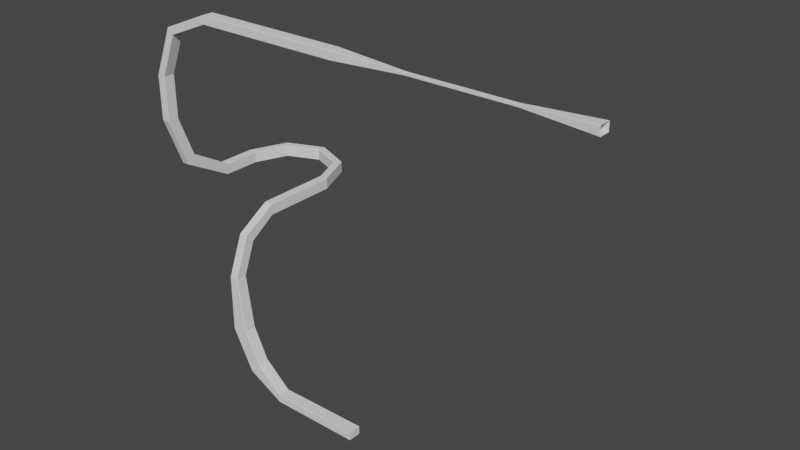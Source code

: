 # Source: level_2.blend  (saved by Blender 2.93.20; exported with 4.5.12 LTS)
import bpy
from mathutils import Matrix  # noqa: F401  (used for matrix-valued properties, if any)

bpy.ops.wm.read_factory_settings(use_empty=True)
scene = bpy.context.scene
scene.name = 'Scene'

# ---- collections
col_collection = bpy.data.collections.new('Collection'); scene.collection.children.link(col_collection)

# ---- world
world_world = bpy.data.worlds.new('World'); scene.world = world_world
world_world.use_nodes = True; world_world.node_tree.nodes.clear()
_N = world_world.node_tree.nodes; _L = world_world.node_tree.links
n0 = _N.new('ShaderNodeOutputWorld'); n0.name = 'World Output'; n0.location = (300, 300)
n1 = _N.new('ShaderNodeBackground'); n1.name = 'Background'; n1.location = (10, 300)
n1.inputs[0].default_value = (0.05088, 0.05088, 0.05088, 1.0)
_L.new(n1.outputs[0], n0.inputs[0])
n0.is_active_output = True
world_world.color = (0.05088, 0.05088, 0.05088)
world_world.use_sun_shadow = False
world_world.sun_shadow_jitter_overblur = 0.0

# ---- meshes
me_cube_017 = bpy.data.meshes.new('Cube.017')
me_cube_017.from_pydata([(20.79, 1.538, 2.267), (20.79, 1.663, 2.161), (20.79, -1.686, 2.163), (20.79, -1.563, 2.267), (-2.469, 1.372, 2.267), (-2.469, 1.499, 2.161), (-2.461, -1.524, 2.163), (-2.462, -1.4, 2.267), (20.79, 1.663, 0.1507), (20.79, 1.563, 0.05065), (20.79, -1.586, 0.05065), (20.79, -1.686, 0.1507), (-2.469, 1.399, 0.05065), (-2.469, 1.499, 0.1507), (-2.461, -1.524, 0.1507), (-2.462, -1.424, 0.05065), (-9.365, 1.365, 8.303), (-9.441, 1.491, 8.228), (-9.434, -1.531, 8.223), (-9.36, -1.408, 8.298), (-11.96, 1.391, 5.123), (-11.89, 1.491, 5.194), (-11.89, -1.531, 5.188), (-11.96, -1.431, 5.118), (-13.12, 1.363, 16.2), (-13.23, 1.49, 16.2), (-13.22, -1.533, 16.19), (-13.12, -1.409, 16.19), (-17.32, 1.39, 15.49), (-17.22, 1.49, 15.49), (-17.22, -1.533, 15.48), (-17.32, -1.433, 15.48), (-15.1, 1.363, 30.06), (-15.21, 1.49, 30.06), (-15.21, -1.533, 30.05), (-15.1, -1.409, 30.05), (-17.32, 1.39, 30.06), (-17.22, 1.49, 30.06), (-17.22, -1.533, 30.05), (-17.32, -1.433, 30.05), (-15.09, 4.55, 38.3), (-15.2, 4.64, 38.21), (-15.19, 2.497, 40.34), (-15.09, 2.584, 40.26), (-17.31, 4.569, 38.28), (-17.21, 4.639, 38.21), (-17.21, 2.497, 40.34), (-17.31, 2.567, 40.27), (-15.12, 11.25, 42.71), (-15.22, 11.25, 42.59), (-15.22, 11.25, 45.61), (-15.12, 11.25, 45.49), (-17.33, 11.25, 42.69), (-17.23, 11.25, 42.59), (-17.23, 11.25, 45.61), (-17.33, 11.25, 45.51), (-15.12, 25.99, 42.71), (-15.22, 25.99, 42.59), (-15.22, 25.98, 45.61), (-15.12, 25.98, 45.49), (-17.33, 25.99, 42.69), (-17.23, 25.99, 42.59), (-17.23, 25.98, 45.61), (-17.33, 25.98, 45.51), (-15.12, 30.81, 42.71), (-15.22, 30.81, 42.59), (-15.22, 30.8, 45.61), (-15.12, 30.8, 45.49), (-17.33, 30.81, 42.69), (-17.23, 30.81, 42.59), (-17.23, 30.8, 45.61), (-17.33, 30.8, 45.51), (-19.27, 40.83, 42.71), (-19.35, 40.76, 42.59), (-19.34, 40.75, 45.61), (-19.27, 40.83, 45.49), (-20.84, 39.26, 42.69), (-20.77, 39.34, 42.59), (-20.76, 39.33, 45.61), (-20.83, 39.26, 45.51), (-29.3, 44.98, 42.71), (-29.3, 44.87, 42.59), (-29.29, 44.88, 45.61), (-29.29, 44.98, 45.49), (-29.3, 42.76, 42.69), (-29.3, 42.86, 42.59), (-29.29, 42.86, 45.61), (-29.29, 42.76, 45.51), (-39.32, 40.83, 42.71), (-39.24, 40.75, 42.59), (-39.24, 40.76, 45.61), (-39.31, 40.83, 45.49), (-37.75, 39.26, 42.69), (-37.82, 39.33, 42.59), (-37.82, 39.34, 45.61), (-37.75, 39.26, 45.51), (-43.47, 30.8, 42.71), (-43.36, 30.8, 42.59), (-43.36, 30.81, 45.61), (-43.47, 30.81, 45.49), (-41.25, 30.8, 42.69), (-41.35, 30.8, 42.59), (-41.35, 30.81, 45.61), (-41.25, 30.81, 45.51), (-43.47, 20.65, 42.71), (-43.36, 20.65, 42.59), (-43.36, 20.66, 45.61), (-43.47, 20.66, 45.49), (-41.25, 20.65, 42.69), (-41.35, 20.65, 42.59), (-41.35, 20.66, 45.61), (-41.25, 20.66, 45.51), (-43.3, 8.087, 49.78), (-43.19, 7.998, 49.69), (-43.19, 10.14, 51.82), (-43.3, 10.05, 51.74), (-41.08, 8.069, 49.76), (-41.18, 7.998, 49.69), (-41.18, 10.14, 51.82), (-41.08, 10.07, 51.75), (-43.2, 3.163, 62.84), (-43.09, 3.037, 62.84), (-43.09, 6.059, 62.83), (-43.2, 5.935, 62.83), (-40.98, 3.137, 62.84), (-41.08, 3.037, 62.84), (-41.08, 6.059, 62.83), (-40.98, 5.959, 62.83), (-43.2, 3.163, 74.3), (-43.09, 3.037, 74.31), (-43.09, 6.059, 74.3), (-43.2, 5.935, 74.3), (-40.98, 3.137, 74.31), (-41.08, 3.037, 74.31), (-41.08, 6.059, 74.3), (-40.98, 5.959, 74.3), (-37.9, 3.157, 87.1), (-37.82, 3.031, 87.02), (-37.83, 6.054, 87.02), (-37.9, 5.93, 87.09), (-36.33, 3.131, 85.53), (-36.4, 3.031, 85.6), (-36.4, 6.054, 85.6), (-36.33, 5.954, 85.53), (-25.1, 3.126, 92.4), (-25.1, 3.0, 92.29), (-25.11, 6.023, 92.29), (-25.11, 5.899, 92.4), (-25.1, 3.1, 90.18), (-25.1, 3.0, 90.28), (-25.11, 6.023, 90.28), (-25.11, 5.923, 90.18), (13.41, 3.126, 92.4), (13.41, 3.0, 92.29), (13.4, 6.023, 92.29), (13.4, 5.899, 92.4), (13.41, 3.1, 90.18), (13.41, 3.0, 90.28), (13.4, 6.023, 90.28), (13.4, 5.923, 90.18), (32.31, 4.134, 91.59), (32.31, 4.099, 91.56), (32.31, 4.924, 91.56), (32.31, 4.89, 91.59), (32.31, 4.126, 90.98), (32.31, 4.099, 91.01), (32.31, 4.924, 91.01), (32.31, 4.897, 90.98), (58.89, 4.134, 91.59), (58.89, 4.099, 91.56), (58.89, 4.924, 91.56), (58.89, 4.89, 91.59), (58.89, 4.126, 90.98), (58.89, 4.099, 91.01), (58.89, 4.924, 91.01), (58.89, 4.897, 90.98), (76.82, 3.123, 92.4), (76.82, 2.996, 92.29), (76.81, 6.027, 92.29), (76.81, 5.903, 92.4), (76.82, 3.096, 90.18), (76.82, 2.996, 90.28), (76.81, 6.027, 90.28), (76.81, 5.926, 90.18)], [], [(13, 8, 1, 5), (12, 15, 10, 9), (11, 14, 6, 2), (5, 1, 0, 4), (2, 6, 7, 3), (3, 7, 4, 0), (12, 9, 8, 13), (10, 15, 14, 11), (8, 9, 10, 11, 2, 3, 0, 1), (7, 6, 18, 19), (13, 5, 17, 21), (5, 4, 16, 17), (4, 7, 19, 16), (14, 15, 23, 22), (6, 14, 22, 18), (15, 12, 20, 23), (12, 13, 21, 20), (21, 17, 25, 29), (22, 23, 31, 30), (16, 19, 27, 24), (17, 16, 24, 25), (18, 22, 30, 26), (23, 20, 28, 31), (20, 21, 29, 28), (19, 18, 26, 27), (27, 26, 34, 35), (29, 25, 33, 37), (30, 31, 39, 38), (24, 27, 35, 32), (25, 24, 32, 33), (26, 30, 38, 34), (31, 28, 36, 39), (28, 29, 37, 36), (34, 38, 46, 42), (39, 36, 44, 47), (36, 37, 45, 44), (35, 34, 42, 43), (37, 33, 41, 45), (38, 39, 47, 46), (32, 35, 43, 40), (33, 32, 40, 41), (40, 43, 51, 48), (41, 40, 48, 49), (42, 46, 54, 50), (47, 44, 52, 55), (44, 45, 53, 52), (43, 42, 50, 51), (45, 41, 49, 53), (46, 47, 55, 54), (53, 49, 57, 61), (54, 55, 63, 62), (48, 51, 59, 56), (49, 48, 56, 57), (50, 54, 62, 58), (55, 52, 60, 63), (52, 53, 61, 60), (51, 50, 58, 59), (60, 61, 69, 68), (59, 58, 66, 67), (61, 57, 65, 69), (62, 63, 71, 70), (56, 59, 67, 64), (57, 56, 64, 65), (58, 62, 70, 66), (63, 60, 68, 71), (66, 70, 78, 74), (71, 68, 76, 79), (68, 69, 77, 76), (67, 66, 74, 75), (69, 65, 73, 77), (70, 71, 79, 78), (64, 67, 75, 72), (65, 64, 72, 73), (78, 79, 87, 86), (72, 75, 83, 80), (73, 72, 80, 81), (74, 78, 86, 82), (79, 76, 84, 87), (76, 77, 85, 84), (75, 74, 82, 83), (77, 73, 81, 85), (85, 81, 89, 93), (86, 87, 95, 94), (80, 83, 91, 88), (81, 80, 88, 89), (82, 86, 94, 90), (87, 84, 92, 95), (84, 85, 93, 92), (83, 82, 90, 91), (95, 92, 100, 103), (92, 93, 101, 100), (91, 90, 98, 99), (93, 89, 97, 101), (94, 95, 103, 102), (88, 91, 99, 96), (89, 88, 96, 97), (90, 94, 102, 98), (97, 96, 104, 105), (98, 102, 110, 106), (103, 100, 108, 111), (100, 101, 109, 108), (99, 98, 106, 107), (101, 97, 105, 109), (102, 103, 111, 110), (96, 99, 107, 104), (109, 105, 113, 117), (110, 111, 119, 118), (104, 107, 115, 112), (105, 104, 112, 113), (106, 110, 118, 114), (111, 108, 116, 119), (108, 109, 117, 116), (107, 106, 114, 115), (115, 114, 122, 123), (117, 113, 121, 125), (118, 119, 127, 126), (112, 115, 123, 120), (113, 112, 120, 121), (114, 118, 126, 122), (119, 116, 124, 127), (116, 117, 125, 124), (122, 126, 134, 130), (127, 124, 132, 135), (124, 125, 133, 132), (123, 122, 130, 131), (125, 121, 129, 133), (126, 127, 135, 134), (120, 123, 131, 128), (121, 120, 128, 129), (128, 131, 139, 136), (129, 128, 136, 137), (130, 134, 142, 138), (135, 132, 140, 143), (132, 133, 141, 140), (131, 130, 138, 139), (133, 129, 137, 141), (134, 135, 143, 142), (141, 137, 145, 149), (142, 143, 151, 150), (136, 139, 147, 144), (137, 136, 144, 145), (138, 142, 150, 146), (143, 140, 148, 151), (140, 141, 149, 148), (139, 138, 146, 147), (148, 149, 157, 156), (147, 146, 154, 155), (149, 145, 153, 157), (150, 151, 159, 158), (144, 147, 155, 152), (145, 144, 152, 153), (146, 150, 158, 154), (151, 148, 156, 159), (154, 158, 166, 162), (159, 156, 164, 167), (156, 157, 165, 164), (155, 154, 162, 163), (157, 153, 161, 165), (158, 159, 167, 166), (152, 155, 163, 160), (153, 152, 160, 161), (166, 167, 175, 174), (160, 163, 171, 168), (161, 160, 168, 169), (162, 166, 174, 170), (167, 164, 172, 175), (164, 165, 173, 172), (163, 162, 170, 171), (165, 161, 169, 173), (173, 169, 177, 181), (174, 175, 183, 182), (168, 171, 179, 176), (169, 168, 176, 177), (170, 174, 182, 178), (175, 172, 180, 183), (172, 173, 181, 180), (171, 170, 178, 179)])
_uv = me_cube_017.uv_layers.new(name='UVMap')
_uv.uv.foreach_set('vector', [0.1362, 0.5, 0.1348, 0.5, 0.1348, 0.5, 0.1362, 0.5, 0.1438, 0.5, 0.3562, 0.5, 0.3583, 0.5, 0.1417, 0.5, 0.3652, 0.5, 0.3638, 0.5, 0.3638, 0.5, 0.3652, 0.5, 0.1362, 0.5, 0.1348, 0.5, 0.1434, 0.5, 0.1458, 0.5, 0.3652, 0.5, 0.3638, 0.5, 0.3544, 0.5, 0.3567, 0.5, 0.3567, 0.5, 0.3544, 0.5, 0.1458, 0.5, 0.1434, 0.5, 0.1438, 0.5, 0.1417, 0.5, 0.1348, 0.5, 0.1362, 0.5, 0.3583, 0.5, 0.3562, 0.5, 0.3638, 0.5, 0.3652, 0.5, 0.1348, 0.5, 0.1417, 0.5, 0.3583, 0.5, 0.3652, 0.5, 0.3652, 0.5, 0.3567, 0.5, 0.1434, 0.5, 0.1348, 0.5, 0.3544, 0.5, 0.3638, 0.5, 0.3638, 0.5, 0.3544, 0.5, 0.1362, 0.5, 0.1362, 0.5, 0.1362, 0.5, 0.1362, 0.5, 0.1362, 0.5, 0.1458, 0.5, 0.1458, 0.5, 0.1362, 0.5, 0.1458, 0.5, 0.3544, 0.5, 0.3544, 0.5, 0.1458, 0.5, 0.3638, 0.5, 0.3562, 0.5, 0.3562, 0.5, 0.3638, 0.5, 0.3638, 0.5, 0.3638, 0.5, 0.3638, 0.5, 0.3638, 0.5, 0.3562, 0.5, 0.1438, 0.5, 0.1438, 0.5, 0.3562, 0.5, 0.1438, 0.5, 0.1362, 0.5, 0.1362, 0.5, 0.1438, 0.5, 0.1362, 0.5, 0.1362, 0.5, 0.1362, 0.5, 0.1362, 0.5, 0.3638, 0.5, 0.3562, 0.5, 0.3562, 0.5, 0.3638, 0.5, 0.1458, 0.5, 0.3544, 0.5, 0.3544, 0.5, 0.1458, 0.5, 0.1362, 0.5, 0.1458, 0.5, 0.1458, 0.5, 0.1362, 0.5, 0.3638, 0.5, 0.3638, 0.5, 0.3638, 0.5, 0.3638, 0.5, 0.3562, 0.5, 0.1438, 0.5, 0.1438, 0.5, 0.3562, 0.5, 0.1438, 0.5, 0.1362, 0.5, 0.1362, 0.5, 0.1438, 0.5, 0.3544, 0.5, 0.3638, 0.5, 0.3638, 0.5, 0.3544, 0.5, 0.3544, 0.5, 0.3638, 0.5, 0.3638, 0.5, 0.3544, 0.5, 0.1362, 0.5, 0.1362, 0.5, 0.1362, 0.5, 0.1362, 0.5, 0.3638, 0.5, 0.3562, 0.5, 0.3562, 0.5, 0.3638, 0.5, 0.1458, 0.5, 0.3544, 0.5, 0.3544, 0.5, 0.1458, 0.5, 0.1362, 0.5, 0.1458, 0.5, 0.1458, 0.5, 0.1362, 0.5, 0.3638, 0.5, 0.3638, 0.5, 0.3638, 0.5, 0.3638, 0.5, 0.3562, 0.5, 0.1438, 0.5, 0.1438, 0.5, 0.3562, 0.5, 0.1438, 0.5, 0.1362, 0.5, 0.1362, 0.5, 0.1438, 0.5, 0.3638, 0.5, 0.3638, 0.5, 0.3638, 0.5, 0.3638, 0.5, 0.3562, 0.5, 0.1438, 0.5, 0.1438, 0.5, 0.3562, 0.5, 0.1438, 0.5, 0.1362, 0.5, 0.1362, 0.5, 0.1438, 0.5, 0.3544, 0.5, 0.3638, 0.5, 0.3638, 0.5, 0.3544, 0.5, 0.1362, 0.5, 0.1362, 0.5, 0.1362, 0.5, 0.1362, 0.5, 0.3638, 0.5, 0.3562, 0.5, 0.3562, 0.5, 0.3638, 0.5, 0.1458, 0.5, 0.3544, 0.5, 0.3544, 0.5, 0.1458, 0.5, 0.1362, 0.5, 0.1458, 0.5, 0.1458, 0.5, 0.1362, 0.5, 0.1458, 0.5, 0.3544, 0.5, 0.3544, 0.5, 0.1458, 0.5, 0.1362, 0.5, 0.1458, 0.5, 0.1458, 0.5, 0.1362, 0.5, 0.3638, 0.5, 0.3638, 0.5, 0.3638, 0.5, 0.3638, 0.5, 0.3562, 0.5, 0.1438, 0.5, 0.1438, 0.5, 0.3562, 0.5, 0.1438, 0.5, 0.1362, 0.5, 0.1362, 0.5, 0.1438, 0.5, 0.3544, 0.5, 0.3638, 0.5, 0.3638, 0.5, 0.3544, 0.5, 0.1362, 0.5, 0.1362, 0.5, 0.1362, 0.5, 0.1362, 0.5, 0.3638, 0.5, 0.3562, 0.5, 0.3562, 0.5, 0.3638, 0.5, 0.1362, 0.5, 0.1362, 0.5, 0.1362, 0.5, 0.1362, 0.5, 0.3638, 0.5, 0.3562, 0.5, 0.3562, 0.5, 0.3638, 0.5, 0.1458, 0.5, 0.3544, 0.5, 0.3544, 0.5, 0.1458, 0.5, 0.1362, 0.5, 0.1458, 0.5, 0.1458, 0.5, 0.1362, 0.5, 0.3638, 0.5, 0.3638, 0.5, 0.3638, 0.5, 0.3638, 0.5, 0.3562, 0.5, 0.1438, 0.5, 0.1438, 0.5, 0.3562, 0.5, 0.1438, 0.5, 0.1362, 0.5, 0.1362, 0.5, 0.1438, 0.5, 0.3544, 0.5, 0.3638, 0.5, 0.3638, 0.5, 0.3544, 0.5, 0.1438, 0.5, 0.1362, 0.5, 0.1362, 0.5, 0.1438, 0.5, 0.3544, 0.5, 0.3638, 0.5, 0.3638, 0.5, 0.3544, 0.5, 0.1362, 0.5, 0.1362, 0.5, 0.1362, 0.5, 0.1362, 0.5, 0.3638, 0.5, 0.3562, 0.5, 0.3562, 0.5, 0.3638, 0.5, 0.1458, 0.5, 0.3544, 0.5, 0.3544, 0.5, 0.1458, 0.5, 0.1362, 0.5, 0.1458, 0.5, 0.1458, 0.5, 0.1362, 0.5, 0.3638, 0.5, 0.3638, 0.5, 0.3638, 0.5, 0.3638, 0.5, 0.3562, 0.5, 0.1438, 0.5, 0.1438, 0.5, 0.3562, 0.5, 0.3638, 0.5, 0.3638, 0.5, 0.3638, 0.5, 0.3638, 0.5, 0.3562, 0.5, 0.1438, 0.5, 0.1438, 0.5, 0.3562, 0.5, 0.1438, 0.5, 0.1362, 0.5, 0.1362, 0.5, 0.1438, 0.5, 0.3544, 0.5, 0.3638, 0.5, 0.3638, 0.5, 0.3544, 0.5, 0.1362, 0.5, 0.1362, 0.5, 0.1362, 0.5, 0.1362, 0.5, 0.3638, 0.5, 0.3562, 0.5, 0.3562, 0.5, 0.3638, 0.5, 0.1458, 0.5, 0.3544, 0.5, 0.3544, 0.5, 0.1458, 0.5, 0.1362, 0.5, 0.1458, 0.5, 0.1458, 0.5, 0.1362, 0.5, 0.3638, 0.5, 0.3562, 0.5, 0.3562, 0.5, 0.3638, 0.5, 0.1458, 0.5, 0.3544, 0.5, 0.3544, 0.5, 0.1458, 0.5, 0.1362, 0.5, 0.1458, 0.5, 0.1458, 0.5, 0.1362, 0.5, 0.3638, 0.5, 0.3638, 0.5, 0.3638, 0.5, 0.3638, 0.5, 0.3562, 0.5, 0.1438, 0.5, 0.1438, 0.5, 0.3562, 0.5, 0.1438, 0.5, 0.1362, 0.5, 0.1362, 0.5, 0.1438, 0.5, 0.3544, 0.5, 0.3638, 0.5, 0.3638, 0.5, 0.3544, 0.5, 0.1362, 0.5, 0.1362, 0.5, 0.1362, 0.5, 0.1362, 0.5, 0.1362, 0.5, 0.1362, 0.5, 0.1362, 0.5, 0.1362, 0.5, 0.3638, 0.5, 0.3562, 0.5, 0.3562, 0.5, 0.3638, 0.5, 0.1458, 0.5, 0.3544, 0.5, 0.3544, 0.5, 0.1458, 0.5, 0.1362, 0.5, 0.1458, 0.5, 0.1458, 0.5, 0.1362, 0.5, 0.3638, 0.5, 0.3638, 0.5, 0.3638, 0.5, 0.3638, 0.5, 0.3562, 0.5, 0.1438, 0.5, 0.1438, 0.5, 0.3562, 0.5, 0.1438, 0.5, 0.1362, 0.5, 0.1362, 0.5, 0.1438, 0.5, 0.3544, 0.5, 0.3638, 0.5, 0.3638, 0.5, 0.3544, 0.5, 0.3562, 0.5, 0.1438, 0.5, 0.1438, 0.5, 0.3562, 0.5, 0.1438, 0.5, 0.1362, 0.5, 0.1362, 0.5, 0.1438, 0.5, 0.3544, 0.5, 0.3638, 0.5, 0.3638, 0.5, 0.3544, 0.5, 0.1362, 0.5, 0.1362, 0.5, 0.1362, 0.5, 0.1362, 0.5, 0.3638, 0.5, 0.3562, 0.5, 0.3562, 0.5, 0.3638, 0.5, 0.1458, 0.5, 0.3544, 0.5, 0.3544, 0.5, 0.1458, 0.5, 0.1362, 0.5, 0.1458, 0.5, 0.1458, 0.5, 0.1362, 0.5, 0.3638, 0.5, 0.3638, 0.5, 0.3638, 0.5, 0.3638, 0.5, 0.1362, 0.5, 0.1458, 0.5, 0.1458, 0.5, 0.1362, 0.5, 0.3638, 0.5, 0.3638, 0.5, 0.3638, 0.5, 0.3638, 0.5, 0.3562, 0.5, 0.1438, 0.5, 0.1438, 0.5, 0.3562, 0.5, 0.1438, 0.5, 0.1362, 0.5, 0.1362, 0.5, 0.1438, 0.5, 0.3544, 0.5, 0.3638, 0.5, 0.3638, 0.5, 0.3544, 0.5, 0.1362, 0.5, 0.1362, 0.5, 0.1362, 0.5, 0.1362, 0.5, 0.3638, 0.5, 0.3562, 0.5, 0.3562, 0.5, 0.3638, 0.5, 0.1458, 0.5, 0.3544, 0.5, 0.3544, 0.5, 0.1458, 0.5, 0.1362, 0.5, 0.1362, 0.5, 0.1362, 0.5, 0.1362, 0.5, 0.3638, 0.5, 0.3562, 0.5, 0.3562, 0.5, 0.3638, 0.5, 0.1458, 0.5, 0.3544, 0.5, 0.3544, 0.5, 0.1458, 0.5, 0.1362, 0.5, 0.1458, 0.5, 0.1458, 0.5, 0.1362, 0.5, 0.3638, 0.5, 0.3638, 0.5, 0.3638, 0.5, 0.3638, 0.5, 0.3562, 0.5, 0.1438, 0.5, 0.1438, 0.5, 0.3562, 0.5, 0.1438, 0.5, 0.1362, 0.5, 0.1362, 0.5, 0.1438, 0.5, 0.3544, 0.5, 0.3638, 0.5, 0.3638, 0.5, 0.3544, 0.5, 0.3544, 0.5, 0.3638, 0.5, 0.3638, 0.5, 0.3544, 0.5, 0.1362, 0.5, 0.1362, 0.5, 0.1362, 0.5, 0.1362, 0.5, 0.3638, 0.5, 0.3562, 0.5, 0.3562, 0.5, 0.3638, 0.5, 0.1458, 0.5, 0.3544, 0.5, 0.3544, 0.5, 0.1458, 0.5, 0.1362, 0.5, 0.1458, 0.5, 0.1458, 0.5, 0.1362, 0.5, 0.3638, 0.5, 0.3638, 0.5, 0.3638, 0.5, 0.3638, 0.5, 0.3562, 0.5, 0.1438, 0.5, 0.1438, 0.5, 0.3562, 0.5, 0.1438, 0.5, 0.1362, 0.5, 0.1362, 0.5, 0.1438, 0.5, 0.3638, 0.5, 0.3638, 0.5, 0.3638, 0.5, 0.3638, 0.5, 0.3562, 0.5, 0.1438, 0.5, 0.1438, 0.5, 0.3562, 0.5, 0.1438, 0.5, 0.1362, 0.5, 0.1362, 0.5, 0.1438, 0.5, 0.3544, 0.5, 0.3638, 0.5, 0.3638, 0.5, 0.3544, 0.5, 0.1362, 0.5, 0.1362, 0.5, 0.1362, 0.5, 0.1362, 0.5, 0.3638, 0.5, 0.3562, 0.5, 0.3562, 0.5, 0.3638, 0.5, 0.1458, 0.5, 0.3544, 0.5, 0.3544, 0.5, 0.1458, 0.5, 0.1362, 0.5, 0.1458, 0.5, 0.1458, 0.5, 0.1362, 0.5, 0.1458, 0.5, 0.3544, 0.5, 0.3544, 0.5, 0.1458, 0.5, 0.1362, 0.5, 0.1458, 0.5, 0.1458, 0.5, 0.1362, 0.5, 0.3638, 0.5, 0.3638, 0.5, 0.3638, 0.5, 0.3638, 0.5, 0.3562, 0.5, 0.1438, 0.5, 0.1438, 0.5, 0.3562, 0.5, 0.1438, 0.5, 0.1362, 0.5, 0.1362, 0.5, 0.1438, 0.5, 0.3544, 0.5, 0.3638, 0.5, 0.3638, 0.5, 0.3544, 0.5, 0.1362, 0.5, 0.1362, 0.5, 0.1362, 0.5, 0.1362, 0.5, 0.3638, 0.5, 0.3562, 0.5, 0.3562, 0.5, 0.3638, 0.5, 0.1362, 0.5, 0.1362, 0.5, 0.1362, 0.5, 0.1362, 0.5, 0.3638, 0.5, 0.3562, 0.5, 0.3562, 0.5, 0.3638, 0.5, 0.1458, 0.5, 0.3544, 0.5, 0.3544, 0.5, 0.1458, 0.5, 0.1362, 0.5, 0.1458, 0.5, 0.1458, 0.5, 0.1362, 0.5, 0.3638, 0.5, 0.3638, 0.5, 0.3638, 0.5, 0.3638, 0.5, 0.3562, 0.5, 0.1438, 0.5, 0.1438, 0.5, 0.3562, 0.5, 0.1438, 0.5, 0.1362, 0.5, 0.1362, 0.5, 0.1438, 0.5, 0.3544, 0.5, 0.3638, 0.5, 0.3638, 0.5, 0.3544, 0.5, 0.1438, 0.5, 0.1362, 0.5, 0.1362, 0.5, 0.1438, 0.5, 0.3544, 0.5, 0.3638, 0.5, 0.3638, 0.5, 0.3544, 0.5, 0.1362, 0.5, 0.1362, 0.5, 0.1362, 0.5, 0.1362, 0.5, 0.3638, 0.5, 0.3562, 0.5, 0.3562, 0.5, 0.3638, 0.5, 0.1458, 0.5, 0.3544, 0.5, 0.3544, 0.5, 0.1458, 0.5, 0.1362, 0.5, 0.1458, 0.5, 0.1458, 0.5, 0.1362, 0.5, 0.3638, 0.5, 0.3638, 0.5, 0.3638, 0.5, 0.3638, 0.5, 0.3562, 0.5, 0.1438, 0.5, 0.1438, 0.5, 0.3562, 0.5, 0.3638, 0.5, 0.3638, 0.5, 0.3638, 0.5, 0.3638, 0.5, 0.3562, 0.5, 0.1438, 0.5, 0.1438, 0.5, 0.3562, 0.5, 0.1438, 0.5, 0.1362, 0.5, 0.1362, 0.5, 0.1438, 0.5, 0.3544, 0.5, 0.3638, 0.5, 0.3638, 0.5, 0.3544, 0.5, 0.1362, 0.5, 0.1362, 0.5, 0.1362, 0.5, 0.1362, 0.5, 0.3638, 0.5, 0.3562, 0.5, 0.3562, 0.5, 0.3638, 0.5, 0.1458, 0.5, 0.3544, 0.5, 0.3544, 0.5, 0.1458, 0.5, 0.1362, 0.5, 0.1458, 0.5, 0.1458, 0.5, 0.1362, 0.5, 0.3638, 0.5, 0.3562, 0.5, 0.3562, 0.5, 0.3638, 0.5, 0.1458, 0.5, 0.3544, 0.5, 0.3544, 0.5, 0.1458, 0.5, 0.1362, 0.5, 0.1458, 0.5, 0.1458, 0.5, 0.1362, 0.5, 0.3638, 0.5, 0.3638, 0.5, 0.3638, 0.5, 0.3638, 0.5, 0.3562, 0.5, 0.1438, 0.5, 0.1438, 0.5, 0.3562, 0.5, 0.1438, 0.5, 0.1362, 0.5, 0.1362, 0.5, 0.1438, 0.5, 0.3544, 0.5, 0.3638, 0.5, 0.3638, 0.5, 0.3544, 0.5, 0.1362, 0.5, 0.1362, 0.5, 0.1362, 0.5, 0.1362, 0.5, 0.1362, 0.5, 0.1362, 0.5, 0.1362, 0.5, 0.1362, 0.5, 0.3638, 0.5, 0.3562, 0.5, 0.3562, 0.5, 0.3638, 0.5, 0.1458, 0.5, 0.3544, 0.5, 0.3544, 0.5, 0.1458, 0.5, 0.1362, 0.5, 0.1458, 0.5, 0.1458, 0.5, 0.1362, 0.5, 0.3638, 0.5, 0.3638, 0.5, 0.3638, 0.5, 0.3638, 0.5, 0.3562, 0.5, 0.1438, 0.5, 0.1438, 0.5, 0.3562, 0.5, 0.1438, 0.5, 0.1362, 0.5, 0.1362, 0.5, 0.1438, 0.5, 0.3544, 0.5, 0.3638, 0.5, 0.3638, 0.5, 0.3544, 0.5])
me_cube_017.use_remesh_fix_poles = True
me_cube_017.use_remesh_preserve_attributes = False
me_cube_017.update()

# ---- objects
ob_cube_003 = bpy.data.objects.new('Cube.003', me_cube_017)

# ---- transforms, parenting, visibility, modifiers, constraints
ob_cube_003.location = (33.3, 27.1, -1.0)

# ---- collection membership
col_collection.objects.link(ob_cube_003)

# ---- scene / render settings (as saved in the file)
scene.frame_start = 1; scene.frame_end = 250; scene.frame_set(1)
scene.render.engine = 'BLENDER_EEVEE_NEXT'
scene.cycles.use_denoising = False
scene.cycles.samples = 128
scene.cycles.sampling_pattern = 'TABULATED_SOBOL'
scene.cycles.use_adaptive_sampling = False
scene.cycles.use_light_tree = False
scene.view_settings.view_transform = 'Filmic'
bpy.context.view_layer.update()

# ---- added for rendering (the .blend has no active camera and no usable light): camera, sun
cam_auto = bpy.data.cameras.new('AutoCamera')
cam_auto.lens = 50.0
cam_auto.sensor_width = 36.0
cam_auto.clip_end = 2576.38
ob_auto_camera = bpy.data.objects.new('AutoCamera', cam_auto)
scene.collection.objects.link(ob_auto_camera)
ob_auto_camera.location = (196.782, -127.412, 162.667)
ob_auto_camera.rotation_euler = (1.09748, -7.21219e-08, 0.694738)
scene.camera = ob_auto_camera
light_auto_sun = bpy.data.lights.new('AutoSun', 'SUN')
light_auto_sun.energy = 3.0
light_auto_sun.angle = 0.0523599
ob_auto_sun = bpy.data.objects.new('AutoSun', light_auto_sun)
scene.collection.objects.link(ob_auto_sun)
ob_auto_sun.rotation_euler = (0.872665, 0.174533, 0.523599)
bpy.context.view_layer.update()
